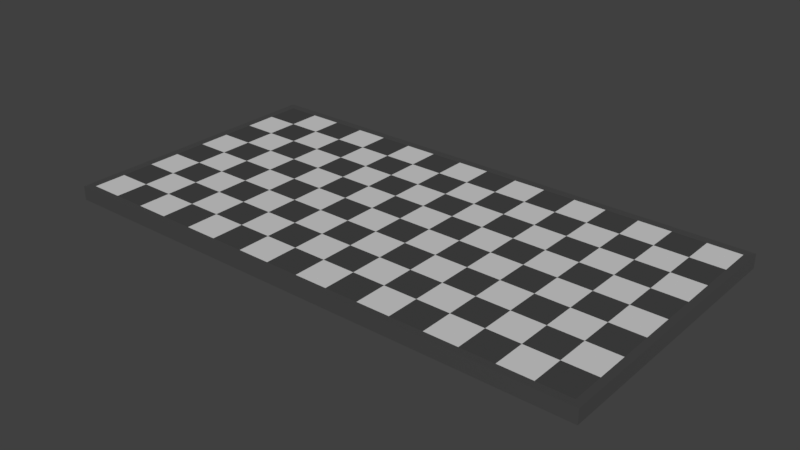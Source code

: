 # Source: Spielbrett.blend  (saved by Blender 2.79.0; exported with 4.5.12 LTS)
import bpy
from mathutils import Matrix  # noqa: F401  (used for matrix-valued properties, if any)

bpy.ops.wm.read_factory_settings(use_empty=True)
scene = bpy.context.scene
scene.name = 'Scene'

# ---- collections
col_collection_1 = bpy.data.collections.new('Collection 1'); scene.collection.children.link(col_collection_1)

# ---- materials (node trees are filled in below, after node groups)
mat_schwarz = bpy.data.materials.new('schwarz')
mat_schwarz.alpha_threshold = 0.0
mat_schwarz.roughness = 0.5
mat_schwarz.line_color = (0.0, 0.0, 0.0, 1.0)
mat_wei = bpy.data.materials.new('weiß')
mat_wei.alpha_threshold = 0.0
mat_wei.roughness = 0.5
mat_rand = bpy.data.materials.new('Rand')
mat_rand.alpha_threshold = 0.0
mat_rand.roughness = 0.5

# ---- material node trees
mat_schwarz.use_nodes = True; mat_schwarz.node_tree.nodes.clear()
_N = mat_schwarz.node_tree.nodes; _L = mat_schwarz.node_tree.links
n0 = _N.new('ShaderNodeBsdfDiffuse'); n0.name = 'Diffuse BSDF'; n0.location = (-31, 486)
n0.inputs[0].default_value = (0.05242, 0.05242, 0.05242, 1.0)
n1 = _N.new('ShaderNodeOutputMaterial'); n1.name = 'Material Output'; n1.location = (437, 265)
n2 = _N.new('ShaderNodeMixShader'); n2.name = 'Mix Shader'; n2.location = (217, 358)
n2.inputs[0].default_value = 0.1
n3 = _N.new('ShaderNodeBsdfAnisotropic'); n3.name = 'Glossy BSDF'; n3.location = (6, 241)
n3.distribution = 'GGX'
n3.inputs[1].default_value = 0.4472
_L.new(n0.outputs[0], n2.inputs[1])
_L.new(n2.outputs[0], n1.inputs[0])
_L.new(n3.outputs[0], n2.inputs[2])
n1.is_active_output = True
mat_wei.use_nodes = True; mat_wei.node_tree.nodes.clear()
_N = mat_wei.node_tree.nodes; _L = mat_wei.node_tree.links
n0 = _N.new('ShaderNodeOutputMaterial'); n0.name = 'Material Output'; n0.location = (417, 300)
n1 = _N.new('ShaderNodeBsdfDiffuse'); n1.name = 'Diffuse BSDF'; n1.location = (-33, 461)
n1.inputs[0].default_value = (0.6789, 0.6789, 0.6789, 1.0)
n2 = _N.new('ShaderNodeMixShader'); n2.name = 'Mix Shader'; n2.location = (197, 380)
n2.inputs[0].default_value = 0.1
n3 = _N.new('ShaderNodeBsdfAnisotropic'); n3.name = 'Glossy BSDF'; n3.location = (-43, 127)
n3.distribution = 'GGX'
n3.inputs[1].default_value = 0.4472
_L.new(n1.outputs[0], n2.inputs[1])
_L.new(n2.outputs[0], n0.inputs[0])
_L.new(n3.outputs[0], n2.inputs[2])
n0.is_active_output = True
mat_rand.use_nodes = True; mat_rand.node_tree.nodes.clear()
_N = mat_rand.node_tree.nodes; _L = mat_rand.node_tree.links
n0 = _N.new('ShaderNodeOutputMaterial'); n0.name = 'Material Output'; n0.location = (444, 168)
n1 = _N.new('ShaderNodeBsdfDiffuse'); n1.name = 'Diffuse BSDF'; n1.location = (-6, 393)
n1.inputs[0].default_value = (0.009721, 0.009721, 0.009721, 1.0)
n2 = _N.new('ShaderNodeMixShader'); n2.name = 'Mix Shader'; n2.location = (224, 278)
n2.inputs[0].default_value = 0.6
n3 = _N.new('ShaderNodeBsdfAnisotropic'); n3.name = 'Glossy BSDF'; n3.location = (-2, 205)
n3.distribution = 'GGX'
n3.inputs[1].default_value = 0.4472
_L.new(n1.outputs[0], n2.inputs[1])
_L.new(n2.outputs[0], n0.inputs[0])
_L.new(n3.outputs[0], n2.inputs[2])
n0.is_active_output = True

# ---- world
world_world = bpy.data.worlds.new('World'); scene.world = world_world
world_world.color = (0.05088, 0.05088, 0.05088)
world_world.use_sun_shadow = False
world_world.sun_shadow_jitter_overblur = 0.0
world_world.cycles.sampling_method = 'MANUAL'

# ---- meshes
me_cube = bpy.data.meshes.new('Cube')
me_cube.from_pydata([(1.0, 1.0, 1.0), (1.0, -1.0, 1.0), (-1.0, -1.0, 1.0), (-1.0, 1.0, 1.0), (1.029, 1.059, -1.059), (1.029, -1.059, -1.059), (-1.029, 1.059, -1.059), (1.029, 1.059, 1.059), (-1.029, -1.059, -1.059), (1.029, -1.059, 1.059), (-1.029, -1.059, 1.059), (-1.029, 1.059, 1.059), (2.384e-07, 1.0, 1.0), (-5.364e-07, -1.0, 1.0), (1.0, 0.75, 1.0), (1.0, 0.5, 1.0), (1.0, 0.25, 1.0), (1.0, -5.364e-07, 1.0), (1.0, -0.25, 1.0), (1.0, -0.5, 1.0), (1.0, -0.75, 1.0), (-0.125, 1.0, 1.0), (-0.25, 1.0, 1.0), (-0.375, 1.0, 1.0), (-0.5, 1.0, 1.0), (-0.625, 1.0, 1.0), (-0.75, 1.0, 1.0), (-0.875, 1.0, 1.0), (-0.125, -1.0, 1.0), (-0.25, -1.0, 1.0), (-0.375, -1.0, 1.0), (-0.5, -1.0, 1.0), (-0.625, -1.0, 1.0), (-0.75, -1.0, 1.0), (-0.875, -1.0, 1.0), (-1.0, -0.75, 1.0), (-1.0, -0.5, 1.0), (-1.0, -0.25, 1.0), (-1.0, 1.937e-07, 1.0), (-1.0, 0.25, 1.0), (-1.0, 0.5, 1.0), (-1.0, 0.75, 1.0), (0.875, 1.0, 1.0), (0.75, 1.0, 1.0), (0.625, 1.0, 1.0), (0.5, 1.0, 1.0), (0.375, 1.0, 1.0), (0.25, 1.0, 1.0), (0.125, 1.0, 1.0), (0.875, -1.0, 1.0), (0.75, -1.0, 1.0), (0.625, -1.0, 1.0), (0.5, -1.0, 1.0), (0.375, -1.0, 1.0), (0.25, -1.0, 1.0), (0.125, -1.0, 1.0), (1.416e-07, 0.75, 1.0), (4.47e-08, 0.5, 1.0), (-5.215e-08, 0.25, 1.0), (-1.49e-07, -2.086e-07, 1.0), (-2.459e-07, -0.25, 1.0), (-3.427e-07, -0.5, 1.0), (-4.396e-07, -0.75, 1.0), (0.875, 0.75, 1.0), (0.875, 0.5, 1.0), (0.875, 0.25, 1.0), (0.875, -4.768e-07, 1.0), (0.875, -0.25, 1.0), (0.875, -0.5, 1.0), (0.875, -0.75, 1.0), (0.75, 0.75, 1.0), (0.75, 0.5, 1.0), (0.75, 0.25, 1.0), (0.75, -4.172e-07, 1.0), (0.75, -0.25, 1.0), (0.75, -0.5, 1.0), (0.75, -0.75, 1.0), (0.625, 0.75, 1.0), (0.625, 0.5, 1.0), (0.625, 0.25, 1.0), (0.625, -4.172e-07, 1.0), (0.625, -0.25, 1.0), (0.625, -0.5, 1.0), (0.625, -0.75, 1.0), (0.5, 0.75, 1.0), (0.5, 0.5, 1.0), (0.5, 0.25, 1.0), (0.5, -3.576e-07, 1.0), (0.5, -0.25, 1.0), (0.5, -0.5, 1.0), (0.5, -0.75, 1.0), (0.375, 0.75, 1.0), (0.375, 0.5, 1.0), (0.375, 0.25, 1.0), (0.375, -3.278e-07, 1.0), (0.375, -0.25, 1.0), (0.375, -0.5, 1.0), (0.375, -0.75, 1.0), (0.25, 0.75, 1.0), (0.25, 0.5, 1.0), (0.25, 0.25, 1.0), (0.25, -2.98e-07, 1.0), (0.25, -0.25, 1.0), (0.25, -0.5, 1.0), (0.25, -0.75, 1.0), (0.125, 0.75, 1.0), (0.125, 0.5, 1.0), (0.125, 0.25, 1.0), (0.125, -2.384e-07, 1.0), (0.125, -0.25, 1.0), (0.125, -0.5, 1.0), (0.125, -0.75, 1.0), (-0.125, 0.75, 1.0), (-0.125, 0.5, 1.0), (-0.125, 0.25, 1.0), (-0.125, -1.341e-07, 1.0), (-0.125, -0.25, 1.0), (-0.125, -0.5, 1.0), (-0.125, -0.75, 1.0), (-0.25, 0.75, 1.0), (-0.25, 0.5, 1.0), (-0.25, 0.25, 1.0), (-0.25, -5.96e-08, 1.0), (-0.25, -0.25, 1.0), (-0.25, -0.5, 1.0), (-0.25, -0.75, 1.0), (-0.375, 0.75, 1.0), (-0.375, 0.5, 1.0), (-0.375, 0.25, 1.0), (-0.375, -1.49e-08, 1.0), (-0.375, -0.25, 1.0), (-0.375, -0.5, 1.0), (-0.375, -0.75, 1.0), (-0.5, 0.75, 1.0), (-0.5, 0.5, 1.0), (-0.5, 0.25, 1.0), (-0.5, -1.49e-08, 1.0), (-0.5, -0.25, 1.0), (-0.5, -0.5, 1.0), (-0.5, -0.75, 1.0), (-0.625, 0.75, 1.0), (-0.625, 0.5, 1.0), (-0.625, 0.25, 1.0), (-0.625, 4.47e-08, 1.0), (-0.625, -0.25, 1.0), (-0.625, -0.5, 1.0), (-0.625, -0.75, 1.0), (-0.75, 0.75, 1.0), (-0.75, 0.5, 1.0), (-0.75, 0.25, 1.0), (-0.75, 7.451e-08, 1.0), (-0.75, -0.25, 1.0), (-0.75, -0.5, 1.0), (-0.75, -0.75, 1.0), (-0.875, 0.75, 1.0), (-0.875, 0.5, 1.0), (-0.875, 0.25, 1.0), (-0.875, 1.937e-07, 1.0), (-0.875, -0.25, 1.0), (-0.875, -0.5, 1.0), (-0.875, -0.75, 1.0)], [], [(160, 35, 2, 34), (11, 7, 4, 6), (2, 35, 36, 37, 38, 39, 40, 41, 3, 11, 10), (4, 7, 9, 5), (8, 10, 11, 6), (2, 10, 9, 1), (0, 14, 15, 16, 17, 18, 19, 20, 1, 9, 7), (4, 5, 8, 6), (11, 3, 0, 7), (9, 10, 8, 5), (111, 62, 13, 55), (20, 69, 49, 1), (69, 76, 50, 49), (76, 83, 51, 50), (83, 90, 52, 51), (90, 97, 53, 52), (97, 104, 54, 53), (104, 111, 55, 54), (0, 42, 63, 14), (14, 63, 64, 15), (15, 64, 65, 16), (16, 65, 66, 17), (17, 66, 67, 18), (18, 67, 68, 19), (19, 68, 69, 20), (42, 43, 70, 63), (63, 70, 71, 64), (64, 71, 72, 65), (65, 72, 73, 66), (66, 73, 74, 67), (67, 74, 75, 68), (68, 75, 76, 69), (43, 44, 77, 70), (70, 77, 78, 71), (71, 78, 79, 72), (72, 79, 80, 73), (73, 80, 81, 74), (74, 81, 82, 75), (75, 82, 83, 76), (44, 45, 84, 77), (77, 84, 85, 78), (78, 85, 86, 79), (79, 86, 87, 80), (80, 87, 88, 81), (81, 88, 89, 82), (82, 89, 90, 83), (45, 46, 91, 84), (84, 91, 92, 85), (85, 92, 93, 86), (86, 93, 94, 87), (87, 94, 95, 88), (88, 95, 96, 89), (89, 96, 97, 90), (46, 47, 98, 91), (91, 98, 99, 92), (92, 99, 100, 93), (93, 100, 101, 94), (94, 101, 102, 95), (95, 102, 103, 96), (96, 103, 104, 97), (47, 48, 105, 98), (98, 105, 106, 99), (99, 106, 107, 100), (100, 107, 108, 101), (101, 108, 109, 102), (102, 109, 110, 103), (103, 110, 111, 104), (48, 12, 56, 105), (105, 56, 57, 106), (106, 57, 58, 107), (107, 58, 59, 108), (108, 59, 60, 109), (109, 60, 61, 110), (110, 61, 62, 111), (62, 118, 28, 13), (118, 125, 29, 28), (125, 132, 30, 29), (132, 139, 31, 30), (139, 146, 32, 31), (146, 153, 33, 32), (153, 160, 34, 33), (12, 21, 112, 56), (56, 112, 113, 57), (57, 113, 114, 58), (58, 114, 115, 59), (59, 115, 116, 60), (60, 116, 117, 61), (61, 117, 118, 62), (21, 22, 119, 112), (112, 119, 120, 113), (113, 120, 121, 114), (114, 121, 122, 115), (115, 122, 123, 116), (116, 123, 124, 117), (117, 124, 125, 118), (22, 23, 126, 119), (119, 126, 127, 120), (120, 127, 128, 121), (121, 128, 129, 122), (122, 129, 130, 123), (123, 130, 131, 124), (124, 131, 132, 125), (23, 24, 133, 126), (126, 133, 134, 127), (127, 134, 135, 128), (128, 135, 136, 129), (129, 136, 137, 130), (130, 137, 138, 131), (131, 138, 139, 132), (24, 25, 140, 133), (133, 140, 141, 134), (134, 141, 142, 135), (135, 142, 143, 136), (136, 143, 144, 137), (137, 144, 145, 138), (138, 145, 146, 139), (25, 26, 147, 140), (140, 147, 148, 141), (141, 148, 149, 142), (142, 149, 150, 143), (143, 150, 151, 144), (144, 151, 152, 145), (145, 152, 153, 146), (26, 27, 154, 147), (147, 154, 155, 148), (148, 155, 156, 149), (149, 156, 157, 150), (150, 157, 158, 151), (151, 158, 159, 152), (152, 159, 160, 153), (27, 3, 41, 154), (154, 41, 40, 155), (155, 40, 39, 156), (156, 39, 38, 157), (157, 38, 37, 158), (158, 37, 36, 159), (159, 36, 35, 160)])
me_cube.polygons.foreach_set('material_index', [1, 2, 2, 2, 2, 2, 2, 2, 2, 2, 1, 0, 1, 0, 1, 0, 1, 0, 1, 0, 1, 0, 1, 0, 1, 0, 1, 0, 1, 0, 1, 0, 1, 0, 1, 0, 1, 0, 1, 0, 1, 0, 1, 0, 1, 0, 1, 0, 1, 0, 1, 0, 1, 0, 1, 0, 1, 0, 1, 0, 1, 0, 1, 0, 1, 0, 1, 0, 1, 0, 1, 0, 1, 0, 0, 1, 0, 1, 0, 1, 0, 1, 0, 1, 0, 1, 0, 1, 0, 1, 0, 1, 0, 1, 0, 1, 0, 1, 0, 1, 0, 1, 0, 1, 0, 1, 0, 1, 0, 1, 0, 1, 0, 1, 0, 1, 0, 1, 0, 1, 0, 1, 0, 1, 0, 1, 0, 1, 0, 1, 0, 1, 0, 1, 0, 1, 0])
me_cube.materials.append(mat_schwarz)
me_cube.materials.append(mat_wei)
me_cube.materials.append(mat_rand)
me_cube.use_remesh_preserve_volume = False
me_cube.use_remesh_preserve_attributes = False
me_cube.use_mirror_vertex_groups = False
me_cube.update()

# ---- objects
ob_cube = bpy.data.objects.new('Cube', me_cube)

# ---- transforms, parenting, visibility, modifiers, constraints
ob_cube.location = (0.0, 0.0, 0.0)
ob_cube.scale = (10.0, 5.0, 0.25)
ob_cube.lock_rotations_4d = False
ob_cube.empty_display_type = 'ARROWS'
ob_cube.lineart.crease_threshold = 0.0

# ---- collection membership
col_collection_1.objects.link(ob_cube)

# ---- scene / render settings (as saved in the file)
scene.frame_start = 1; scene.frame_end = 250; scene.frame_set(1)
scene.render.engine = 'CYCLES'
scene.render.resolution_percentage = 50
scene.render.dither_intensity = 0.0
scene.cycles.use_denoising = False
scene.cycles.samples = 128
scene.cycles.sampling_pattern = 'TABULATED_SOBOL'
scene.cycles.use_adaptive_sampling = False
scene.cycles.use_light_tree = False
scene.cycles.blur_glossy = 0.0
scene.cycles.sample_clamp_indirect = 0.0
scene.view_settings.view_transform = 'Standard'
bpy.context.view_layer.update()

# ---- added for rendering (the .blend has no active camera and no usable light): camera, sun
cam_auto = bpy.data.cameras.new('AutoCamera')
cam_auto.lens = 50.0
cam_auto.sensor_width = 36.0
cam_auto.clip_end = 1000.0
ob_auto_camera = bpy.data.objects.new('AutoCamera', cam_auto)
scene.collection.objects.link(ob_auto_camera)
ob_auto_camera.location = (21.4261, -25.7113, 17.1409)
ob_auto_camera.rotation_euler = (1.09748, -7.21219e-08, 0.694738)
scene.camera = ob_auto_camera
light_auto_sun = bpy.data.lights.new('AutoSun', 'SUN')
light_auto_sun.energy = 3.0
light_auto_sun.angle = 0.0523599
ob_auto_sun = bpy.data.objects.new('AutoSun', light_auto_sun)
scene.collection.objects.link(ob_auto_sun)
ob_auto_sun.rotation_euler = (0.872665, 0.174533, 0.523599)
bpy.context.view_layer.update()
